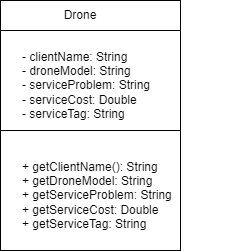

The diagram above was exported from draw.io. Its source (the exported page's mxGraphModel, read from the mxfile embedded in the PNG):
<mxGraphModel dx="1098" dy="828" grid="1" gridSize="10" guides="1" tooltips="1" connect="1" arrows="1" fold="1" page="1" pageScale="1" pageWidth="850" pageHeight="1100" math="0" shadow="0">
  <root>
    <mxCell id="0" />
    <mxCell id="1" parent="0" />
    <mxCell id="rmyOTJE35zIWG7AMoSqe-1" value="" style="rounded=0;whiteSpace=wrap;html=1;" vertex="1" parent="1">
      <mxGeometry x="210" y="120" width="180" height="230" as="geometry" />
    </mxCell>
    <mxCell id="rmyOTJE35zIWG7AMoSqe-2" value="" style="rounded=0;whiteSpace=wrap;html=1;" vertex="1" parent="1">
      <mxGeometry x="210" y="250" width="180" height="120" as="geometry" />
    </mxCell>
    <mxCell id="rmyOTJE35zIWG7AMoSqe-3" value="" style="rounded=0;whiteSpace=wrap;html=1;" vertex="1" parent="1">
      <mxGeometry x="210" y="120" width="180" height="30" as="geometry" />
    </mxCell>
    <mxCell id="rmyOTJE35zIWG7AMoSqe-4" value="Drone" style="text;html=1;strokeColor=none;fillColor=none;align=center;verticalAlign=middle;whiteSpace=wrap;rounded=0;" vertex="1" parent="1">
      <mxGeometry x="260" y="120" width="60" height="30" as="geometry" />
    </mxCell>
    <mxCell id="rmyOTJE35zIWG7AMoSqe-5" value="- clientName: String&lt;br&gt;- droneModel: String&lt;br&gt;- serviceProblem: String&lt;br&gt;- serviceCost: Double&lt;br&gt;&lt;div style=&quot;&quot;&gt;&lt;span style=&quot;background-color: initial;&quot;&gt;- serviceTag: String&lt;/span&gt;&lt;/div&gt;" style="text;html=1;strokeColor=none;fillColor=none;align=left;verticalAlign=middle;whiteSpace=wrap;rounded=0;" vertex="1" parent="1">
      <mxGeometry x="230" y="150" width="220" height="110" as="geometry" />
    </mxCell>
    <mxCell id="rmyOTJE35zIWG7AMoSqe-6" value="+ getClientName(): String&lt;br&gt;+ getDroneModel: String&lt;br&gt;+ getServiceProblem: String&lt;br&gt;+ getServiceCost: Double&lt;br&gt;&lt;div style=&quot;&quot;&gt;&lt;span style=&quot;background-color: initial;&quot;&gt;+ getServiceTag: String&lt;/span&gt;&lt;/div&gt;" style="text;html=1;strokeColor=none;fillColor=none;align=left;verticalAlign=middle;whiteSpace=wrap;rounded=0;" vertex="1" parent="1">
      <mxGeometry x="230" y="260" width="220" height="110" as="geometry" />
    </mxCell>
  </root>
</mxGraphModel>